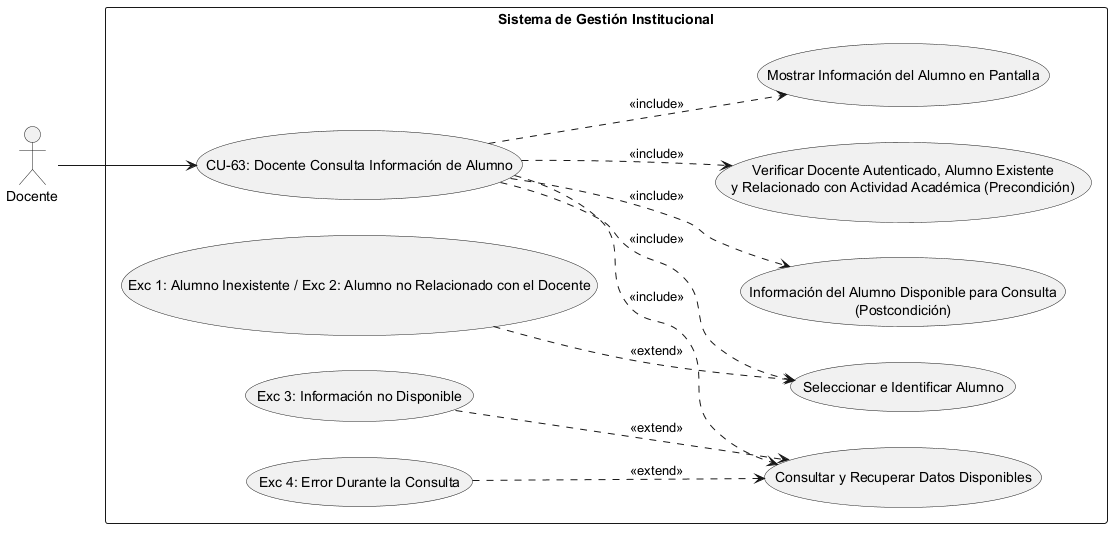

The diagram above was rendered by PlantUML. Its source (embedded in the PNG):
@startuml
left to right direction
skinparam packageStyle rectangle

' Definición de Actores
actor "Docente" as Actor

rectangle "Sistema de Gestión Institucional" {
    
    ' Caso de Uso Principal
    usecase "CU-63: Docente Consulta Información de Alumno" as CU63
    
    ' --- PRECONDICIONES ---
    usecase "Verificar Docente Autenticado, Alumno Existente\ny Relacionado con Actividad Académica (Precondición)" as Precond
    
    ' --- SECUENCIA NORMAL ---
    usecase "Seleccionar e Identificar Alumno" as Sec1
    usecase "Consultar y Recuperar Datos Disponibles" as Sec2
    usecase "Mostrar Información del Alumno en Pantalla" as Sec3
    
    ' --- POSTCONDICIÓN ---
    usecase "Información del Alumno Disponible para Consulta\n(Postcondición)" as Post
    
    ' --- EXCEPCIONES ---
    usecase "Exc 1: Alumno Inexistente / Exc 2: Alumno no Relacionado con el Docente" as Exc1_2
    usecase "Exc 3: Información no Disponible" as Exc3
    usecase "Exc 4: Error Durante la Consulta" as Exc4

    ' Conexión del Actor al caso raíz
    Actor --> CU63

    ' Relaciones de Inclusión (Precondiciones, Secuencia Normal y Postcondición)
    CU63 ..> Precond : <<include>>
    CU63 ..> Sec1 : <<include>>
    CU63 ..> Sec2 : <<include>>
    CU63 ..> Sec3 : <<include>>
    CU63 ..> Post : <<include>>

    ' Relaciones de Extensión (Excepciones vinculadas al paso correspondiente)
    Exc1_2 ..> Sec1 : <<extend>>
    Exc3 ..> Sec2 : <<extend>>
    Exc4 ..> Sec2 : <<extend>>
}
@enduml